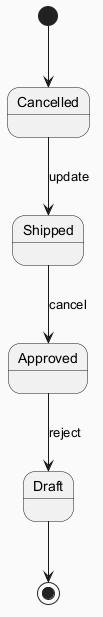

The diagram above was rendered by PlantUML. Its source (embedded in the PNG):
@startuml
skinparam backgroundColor #FAFAFA
skinparam classBackgroundColor #FFF3E0
skinparam classBorderColor #E65100
[*] --> Cancelled
Cancelled --> Shipped : update
Shipped --> Approved : cancel
Approved --> Draft : reject
Draft --> [*]
@enduml